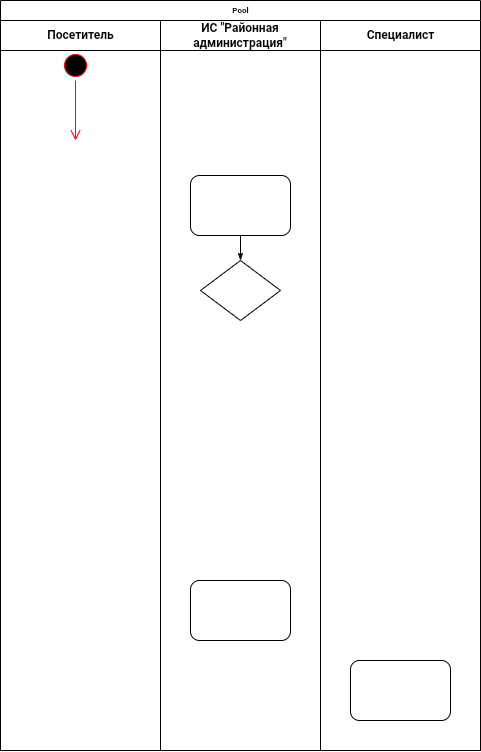

The diagram above was exported from draw.io. Its source (the exported page's mxGraphModel, read from the mxfile embedded in the PNG):
<mxGraphModel dx="2007" dy="835" grid="1" gridSize="10" guides="1" tooltips="1" connect="1" arrows="1" fold="1" page="1" pageScale="1" pageWidth="827" pageHeight="1169" math="0" shadow="0">
  <root>
    <mxCell id="0" />
    <mxCell id="1" parent="0" />
    <mxCell id="12WGpBgGXC_hcsg9poYb-14" value="Pool" style="swimlane;html=1;childLayout=stackLayout;startSize=20;rounded=0;shadow=0;labelBackgroundColor=none;strokeWidth=1;fontFamily=Verdana;fontSize=8;align=center;" vertex="1" parent="1">
      <mxGeometry x="-310" y="40" width="480" height="750" as="geometry" />
    </mxCell>
    <mxCell id="12WGpBgGXC_hcsg9poYb-34" value="Посетитель" style="swimlane;html=1;startSize=30;" vertex="1" parent="12WGpBgGXC_hcsg9poYb-14">
      <mxGeometry y="20" width="160" height="730" as="geometry">
        <mxRectangle y="20" width="40" height="730" as="alternateBounds" />
      </mxGeometry>
    </mxCell>
    <mxCell id="12WGpBgGXC_hcsg9poYb-69" value="" style="ellipse;html=1;shape=startState;fillColor=#000000;strokeColor=#ff0000;fontColor=#1A1A1A;" vertex="1" parent="12WGpBgGXC_hcsg9poYb-34">
      <mxGeometry x="60" y="30" width="30" height="30" as="geometry" />
    </mxCell>
    <mxCell id="12WGpBgGXC_hcsg9poYb-70" value="" style="edgeStyle=orthogonalEdgeStyle;html=1;verticalAlign=bottom;endArrow=open;endSize=8;strokeColor=#ff0000;rounded=0;fontColor=#1A1A1A;" edge="1" source="12WGpBgGXC_hcsg9poYb-69" parent="12WGpBgGXC_hcsg9poYb-34">
      <mxGeometry relative="1" as="geometry">
        <mxPoint x="75" y="120" as="targetPoint" />
      </mxGeometry>
    </mxCell>
    <mxCell id="12WGpBgGXC_hcsg9poYb-36" value="ИС &quot;Районная администрация&quot;" style="swimlane;html=1;startSize=30;whiteSpace=wrap;" vertex="1" parent="12WGpBgGXC_hcsg9poYb-14">
      <mxGeometry x="160" y="20" width="160" height="730" as="geometry">
        <mxRectangle x="40" y="20" width="40" height="730" as="alternateBounds" />
      </mxGeometry>
    </mxCell>
    <mxCell id="12WGpBgGXC_hcsg9poYb-37" value="" style="rounded=1;whiteSpace=wrap;html=1;shadow=0;labelBackgroundColor=none;strokeWidth=1;fontFamily=Verdana;fontSize=8;align=center;" vertex="1" parent="12WGpBgGXC_hcsg9poYb-36">
      <mxGeometry x="30" y="155" width="100" height="60" as="geometry" />
    </mxCell>
    <mxCell id="12WGpBgGXC_hcsg9poYb-38" value="" style="rhombus;whiteSpace=wrap;html=1;rounded=0;shadow=0;labelBackgroundColor=none;strokeWidth=1;fontFamily=Verdana;fontSize=8;align=center;" vertex="1" parent="12WGpBgGXC_hcsg9poYb-36">
      <mxGeometry x="40" y="240" width="80" height="60" as="geometry" />
    </mxCell>
    <mxCell id="12WGpBgGXC_hcsg9poYb-39" value="" style="rounded=1;whiteSpace=wrap;html=1;shadow=0;labelBackgroundColor=none;strokeWidth=1;fontFamily=Verdana;fontSize=8;align=center;" vertex="1" parent="12WGpBgGXC_hcsg9poYb-36">
      <mxGeometry x="30" y="560" width="100" height="60" as="geometry" />
    </mxCell>
    <mxCell id="12WGpBgGXC_hcsg9poYb-40" style="edgeStyle=orthogonalEdgeStyle;rounded=1;html=1;labelBackgroundColor=none;startArrow=none;startFill=0;startSize=5;endArrow=classicThin;endFill=1;endSize=5;jettySize=auto;orthogonalLoop=1;strokeWidth=1;fontFamily=Verdana;fontSize=8" edge="1" parent="12WGpBgGXC_hcsg9poYb-36" source="12WGpBgGXC_hcsg9poYb-37" target="12WGpBgGXC_hcsg9poYb-38">
      <mxGeometry relative="1" as="geometry" />
    </mxCell>
    <mxCell id="12WGpBgGXC_hcsg9poYb-57" value="Специалист" style="swimlane;html=1;startSize=30;" vertex="1" parent="12WGpBgGXC_hcsg9poYb-14">
      <mxGeometry x="320" y="20" width="160" height="730" as="geometry" />
    </mxCell>
    <mxCell id="12WGpBgGXC_hcsg9poYb-58" value="" style="rounded=1;whiteSpace=wrap;html=1;shadow=0;labelBackgroundColor=none;strokeWidth=1;fontFamily=Verdana;fontSize=8;align=center;" vertex="1" parent="12WGpBgGXC_hcsg9poYb-57">
      <mxGeometry x="30" y="640" width="100" height="60" as="geometry" />
    </mxCell>
  </root>
</mxGraphModel>